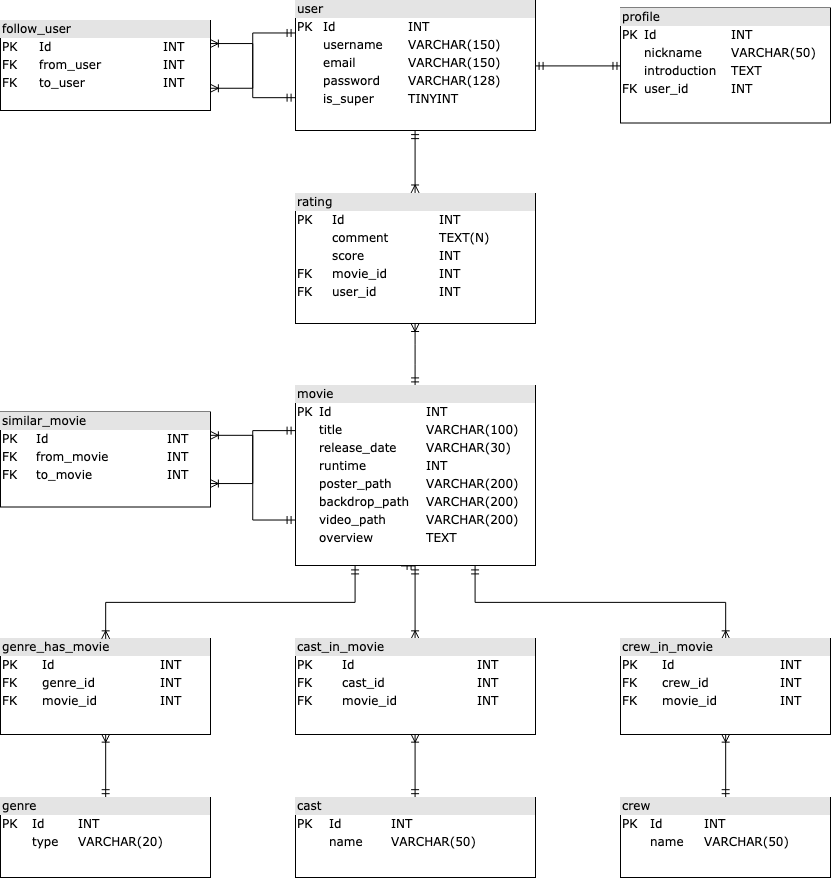

The diagram above was exported from draw.io. Its source (the exported page's mxGraphModel, read from the mxfile embedded in the PNG):
<mxGraphModel dx="1011" dy="549" grid="1" gridSize="10" guides="1" tooltips="1" connect="1" arrows="1" fold="1" page="1" pageScale="1" pageWidth="1654" pageHeight="1169" background="#ffffff" math="0" shadow="0">
  <root>
    <mxCell id="0" />
    <mxCell id="1" parent="0" />
    <mxCell id="r6u0FgrSx7X4KN9hNF1Z-19" style="edgeStyle=orthogonalEdgeStyle;rounded=0;orthogonalLoop=1;jettySize=auto;html=1;exitX=0;exitY=0.25;exitDx=0;exitDy=0;entryX=1;entryY=0.75;entryDx=0;entryDy=0;startArrow=ERmandOne;startFill=0;endArrow=ERoneToMany;endFill=0;strokeColor=#000000;" edge="1" parent="1" source="2ed32ef02a7f4228-1" target="2ed32ef02a7f4228-5">
      <mxGeometry relative="1" as="geometry" />
    </mxCell>
    <mxCell id="r6u0FgrSx7X4KN9hNF1Z-20" style="edgeStyle=orthogonalEdgeStyle;rounded=0;orthogonalLoop=1;jettySize=auto;html=1;exitX=0;exitY=0.75;exitDx=0;exitDy=0;entryX=1;entryY=0.25;entryDx=0;entryDy=0;startArrow=ERmandOne;startFill=0;endArrow=ERoneToMany;endFill=0;strokeColor=#000000;" edge="1" parent="1" source="2ed32ef02a7f4228-1" target="2ed32ef02a7f4228-5">
      <mxGeometry relative="1" as="geometry" />
    </mxCell>
    <mxCell id="r6u0FgrSx7X4KN9hNF1Z-24" style="edgeStyle=orthogonalEdgeStyle;rounded=0;orthogonalLoop=1;jettySize=auto;html=1;exitX=1;exitY=0.5;exitDx=0;exitDy=0;entryX=0;entryY=0.5;entryDx=0;entryDy=0;startArrow=ERmandOne;startFill=0;endArrow=ERmandOne;endFill=0;strokeColor=#000000;" edge="1" parent="1" source="2ed32ef02a7f4228-1" target="r6u0FgrSx7X4KN9hNF1Z-23">
      <mxGeometry relative="1" as="geometry" />
    </mxCell>
    <mxCell id="2ed32ef02a7f4228-1" value="&lt;div style=&quot;box-sizing: border-box ; width: 100% ; background: #e4e4e4 ; padding: 2px&quot;&gt;user&lt;/div&gt;&lt;table style=&quot;width: 100% ; font-size: 1em&quot; cellpadding=&quot;2&quot; cellspacing=&quot;0&quot;&gt;&lt;tbody&gt;&lt;tr&gt;&lt;td&gt;PK&lt;/td&gt;&lt;td&gt;Id&lt;/td&gt;&lt;td&gt;INT&lt;/td&gt;&lt;/tr&gt;&lt;tr&gt;&lt;td&gt;&lt;br&gt;&lt;/td&gt;&lt;td&gt;username&lt;/td&gt;&lt;td&gt;VARCHAR(150)&lt;/td&gt;&lt;/tr&gt;&lt;tr&gt;&lt;td&gt;&lt;/td&gt;&lt;td&gt;email&lt;br&gt;&lt;/td&gt;&lt;td&gt;VARCHAR(150)&lt;/td&gt;&lt;/tr&gt;&lt;tr&gt;&lt;td&gt;&lt;br&gt;&lt;/td&gt;&lt;td&gt;password&lt;/td&gt;&lt;td&gt;VARCHAR(128)&lt;/td&gt;&lt;/tr&gt;&lt;tr&gt;&lt;td&gt;&lt;br&gt;&lt;/td&gt;&lt;td&gt;is_super&lt;/td&gt;&lt;td&gt;TINYINT&lt;/td&gt;&lt;/tr&gt;&lt;/tbody&gt;&lt;/table&gt;" style="verticalAlign=top;align=left;overflow=fill;html=1;rounded=0;shadow=0;comic=0;labelBackgroundColor=none;strokeWidth=1;fontFamily=Verdana;fontSize=12;glass=0;arcSize=0;" parent="1" vertex="1">
      <mxGeometry x="300" y="35" width="240" height="130" as="geometry" />
    </mxCell>
    <mxCell id="2ed32ef02a7f4228-2" value="&lt;div style=&quot;box-sizing: border-box ; width: 100% ; background: #e4e4e4 ; padding: 2px&quot;&gt;genre_has_movie&lt;/div&gt;&lt;table style=&quot;width: 100% ; font-size: 1em&quot; cellpadding=&quot;2&quot; cellspacing=&quot;0&quot;&gt;&lt;tbody&gt;&lt;tr&gt;&lt;td&gt;PK&lt;/td&gt;&lt;td&gt;Id&lt;/td&gt;&lt;td&gt;INT&lt;/td&gt;&lt;/tr&gt;&lt;tr&gt;&lt;td&gt;FK&lt;/td&gt;&lt;td&gt;genre_id&lt;/td&gt;&lt;td&gt;INT&lt;/td&gt;&lt;/tr&gt;&lt;tr&gt;&lt;td&gt;FK&lt;/td&gt;&lt;td&gt;movie_id&lt;/td&gt;&lt;td&gt;INT&lt;/td&gt;&lt;/tr&gt;&lt;/tbody&gt;&lt;/table&gt;" style="verticalAlign=top;align=left;overflow=fill;html=1;rounded=0;shadow=0;comic=0;labelBackgroundColor=none;strokeColor=#000000;strokeWidth=1;fillColor=#ffffff;fontFamily=Verdana;fontSize=12;fontColor=#000000;" parent="1" vertex="1">
      <mxGeometry x="5" y="673" width="210" height="96" as="geometry" />
    </mxCell>
    <mxCell id="2ed32ef02a7f4228-16" style="edgeStyle=orthogonalEdgeStyle;html=1;labelBackgroundColor=none;startArrow=ERmandOne;endArrow=ERoneToMany;fontFamily=Verdana;fontSize=12;align=left;exitX=0.5;exitY=0;exitDx=0;exitDy=0;" parent="1" source="2ed32ef02a7f4228-3" target="2ed32ef02a7f4228-4" edge="1">
      <mxGeometry relative="1" as="geometry" />
    </mxCell>
    <mxCell id="r6u0FgrSx7X4KN9hNF1Z-6" style="edgeStyle=orthogonalEdgeStyle;rounded=0;orthogonalLoop=1;jettySize=auto;html=1;exitX=0.25;exitY=1;exitDx=0;exitDy=0;startArrow=ERmandOne;startFill=0;endArrow=ERoneToMany;endFill=0;strokeColor=#000000;entryX=0.5;entryY=0;entryDx=0;entryDy=0;" edge="1" parent="1" source="2ed32ef02a7f4228-3" target="2ed32ef02a7f4228-2">
      <mxGeometry relative="1" as="geometry">
        <mxPoint x="405" y="690" as="targetPoint" />
      </mxGeometry>
    </mxCell>
    <mxCell id="r6u0FgrSx7X4KN9hNF1Z-9" style="edgeStyle=orthogonalEdgeStyle;rounded=0;orthogonalLoop=1;jettySize=auto;html=1;exitX=0.5;exitY=1;exitDx=0;exitDy=0;entryX=0.5;entryY=0;entryDx=0;entryDy=0;startArrow=ERmandOne;startFill=0;endArrow=ERoneToMany;endFill=0;strokeColor=#000000;" edge="1" parent="1" source="2ed32ef02a7f4228-3" target="r6u0FgrSx7X4KN9hNF1Z-8">
      <mxGeometry relative="1" as="geometry" />
    </mxCell>
    <mxCell id="r6u0FgrSx7X4KN9hNF1Z-15" style="edgeStyle=orthogonalEdgeStyle;rounded=0;orthogonalLoop=1;jettySize=auto;html=1;exitX=0.75;exitY=1;exitDx=0;exitDy=0;startArrow=ERmandOne;startFill=0;endArrow=ERoneToMany;endFill=0;strokeColor=#000000;entryX=0.5;entryY=0;entryDx=0;entryDy=0;" edge="1" parent="1" source="2ed32ef02a7f4228-3" target="r6u0FgrSx7X4KN9hNF1Z-13">
      <mxGeometry relative="1" as="geometry">
        <mxPoint x="700" y="630" as="targetPoint" />
      </mxGeometry>
    </mxCell>
    <mxCell id="r6u0FgrSx7X4KN9hNF1Z-21" style="edgeStyle=orthogonalEdgeStyle;rounded=0;orthogonalLoop=1;jettySize=auto;html=1;exitX=0;exitY=0.25;exitDx=0;exitDy=0;entryX=1;entryY=0.75;entryDx=0;entryDy=0;startArrow=ERmandOne;startFill=0;endArrow=ERoneToMany;endFill=0;strokeColor=#000000;" edge="1" parent="1" source="2ed32ef02a7f4228-3" target="2ed32ef02a7f4228-12">
      <mxGeometry relative="1" as="geometry" />
    </mxCell>
    <mxCell id="r6u0FgrSx7X4KN9hNF1Z-22" style="edgeStyle=orthogonalEdgeStyle;rounded=0;orthogonalLoop=1;jettySize=auto;html=1;exitX=0;exitY=0.75;exitDx=0;exitDy=0;entryX=1;entryY=0.25;entryDx=0;entryDy=0;startArrow=ERmandOne;startFill=0;endArrow=ERoneToMany;endFill=0;strokeColor=#000000;" edge="1" parent="1" source="2ed32ef02a7f4228-3" target="2ed32ef02a7f4228-12">
      <mxGeometry relative="1" as="geometry" />
    </mxCell>
    <mxCell id="r6u0FgrSx7X4KN9hNF1Z-25" style="edgeStyle=orthogonalEdgeStyle;rounded=0;orthogonalLoop=1;jettySize=auto;html=1;exitX=0.5;exitY=1;exitDx=0;exitDy=0;startArrow=ERmandOne;startFill=0;endArrow=ERmandOne;endFill=0;strokeColor=#000000;" edge="1" parent="1" source="2ed32ef02a7f4228-3">
      <mxGeometry relative="1" as="geometry">
        <mxPoint x="405.47058823529414" y="567.4705882352941" as="targetPoint" />
      </mxGeometry>
    </mxCell>
    <mxCell id="2ed32ef02a7f4228-3" value="&lt;div style=&quot;box-sizing: border-box ; width: 100% ; background: #e4e4e4 ; padding: 2px&quot;&gt;movie&lt;/div&gt;&lt;table style=&quot;width: 100% ; font-size: 1em&quot; cellpadding=&quot;2&quot; cellspacing=&quot;0&quot;&gt;&lt;tbody&gt;&lt;tr&gt;&lt;td&gt;PK&lt;/td&gt;&lt;td&gt;Id&lt;/td&gt;&lt;td&gt;INT&lt;/td&gt;&lt;/tr&gt;&lt;tr&gt;&lt;td&gt;&lt;br&gt;&lt;/td&gt;&lt;td&gt;title&lt;/td&gt;&lt;td&gt;VARCHAR(100)&lt;/td&gt;&lt;/tr&gt;&lt;tr&gt;&lt;td&gt;&lt;br&gt;&lt;/td&gt;&lt;td&gt;release_date&lt;/td&gt;&lt;td&gt;VARCHAR(30)&lt;/td&gt;&lt;/tr&gt;&lt;tr&gt;&lt;td&gt;&lt;br&gt;&lt;/td&gt;&lt;td&gt;runtime&lt;/td&gt;&lt;td&gt;INT&lt;/td&gt;&lt;/tr&gt;&lt;tr&gt;&lt;td&gt;&lt;br&gt;&lt;/td&gt;&lt;td&gt;poster_path&lt;/td&gt;&lt;td&gt;VARCHAR(200)&lt;/td&gt;&lt;/tr&gt;&lt;tr&gt;&lt;td&gt;&lt;br&gt;&lt;/td&gt;&lt;td&gt;backdrop_path&lt;/td&gt;&lt;td&gt;VARCHAR(200)&lt;/td&gt;&lt;/tr&gt;&lt;tr&gt;&lt;td&gt;&lt;br&gt;&lt;/td&gt;&lt;td&gt;video_path&lt;/td&gt;&lt;td&gt;VARCHAR(200)&lt;/td&gt;&lt;/tr&gt;&lt;tr&gt;&lt;td&gt;&lt;/td&gt;&lt;td&gt;overview&lt;/td&gt;&lt;td&gt;TEXT&lt;/td&gt;&lt;/tr&gt;&lt;tr&gt;&lt;td&gt;&lt;br&gt;&lt;/td&gt;&lt;td&gt;&lt;br&gt;&lt;/td&gt;&lt;td&gt;&lt;br&gt;&lt;/td&gt;&lt;/tr&gt;&lt;/tbody&gt;&lt;/table&gt;" style="verticalAlign=top;align=left;overflow=fill;html=1;rounded=0;shadow=0;comic=0;labelBackgroundColor=none;strokeColor=#000000;strokeWidth=1;fillColor=#ffffff;fontFamily=Verdana;fontSize=12;fontColor=#000000;" parent="1" vertex="1">
      <mxGeometry x="300" y="420" width="240" height="180" as="geometry" />
    </mxCell>
    <mxCell id="2ed32ef02a7f4228-4" value="&lt;div style=&quot;box-sizing: border-box ; width: 100% ; background: #e4e4e4 ; padding: 2px&quot;&gt;rating&lt;/div&gt;&lt;table style=&quot;width: 100% ; font-size: 1em&quot; cellpadding=&quot;2&quot; cellspacing=&quot;0&quot;&gt;&lt;tbody&gt;&lt;tr&gt;&lt;td&gt;PK&lt;/td&gt;&lt;td&gt;Id&lt;/td&gt;&lt;td&gt;INT&lt;/td&gt;&lt;/tr&gt;&lt;tr&gt;&lt;td&gt;&lt;br&gt;&lt;/td&gt;&lt;td&gt;comment&lt;/td&gt;&lt;td&gt;TEXT(N)&lt;/td&gt;&lt;/tr&gt;&lt;tr&gt;&lt;td&gt;&lt;/td&gt;&lt;td&gt;score&lt;/td&gt;&lt;td&gt;INT&lt;/td&gt;&lt;/tr&gt;&lt;tr&gt;&lt;td&gt;FK&lt;/td&gt;&lt;td&gt;movie_id&lt;/td&gt;&lt;td&gt;INT&lt;/td&gt;&lt;/tr&gt;&lt;tr&gt;&lt;td&gt;FK&lt;/td&gt;&lt;td&gt;user_id&lt;/td&gt;&lt;td&gt;INT&lt;/td&gt;&lt;/tr&gt;&lt;/tbody&gt;&lt;/table&gt;" style="verticalAlign=top;align=left;overflow=fill;html=1;rounded=0;shadow=0;comic=0;labelBackgroundColor=none;strokeColor=#000000;strokeWidth=1;fillColor=#ffffff;fontFamily=Verdana;fontSize=12;fontColor=#000000;" parent="1" vertex="1">
      <mxGeometry x="300" y="228" width="240" height="130" as="geometry" />
    </mxCell>
    <mxCell id="2ed32ef02a7f4228-15" style="edgeStyle=orthogonalEdgeStyle;html=1;entryX=0.5;entryY=0;labelBackgroundColor=none;startArrow=ERmandOne;endArrow=ERoneToMany;fontFamily=Verdana;fontSize=12;align=left;rounded=0;exitX=0.5;exitY=1;exitDx=0;exitDy=0;" parent="1" source="2ed32ef02a7f4228-1" target="2ed32ef02a7f4228-4" edge="1">
      <mxGeometry relative="1" as="geometry" />
    </mxCell>
    <mxCell id="2ed32ef02a7f4228-5" value="&lt;div style=&quot;box-sizing: border-box ; width: 100% ; background: #e4e4e4 ; padding: 2px&quot;&gt;follow_user&lt;/div&gt;&lt;table style=&quot;width: 100% ; font-size: 1em&quot; cellpadding=&quot;2&quot; cellspacing=&quot;0&quot;&gt;&lt;tbody&gt;&lt;tr&gt;&lt;td&gt;PK&lt;/td&gt;&lt;td&gt;Id&lt;/td&gt;&lt;td&gt;INT&lt;/td&gt;&lt;/tr&gt;&lt;tr&gt;&lt;td&gt;FK&lt;/td&gt;&lt;td&gt;from_user&lt;/td&gt;&lt;td&gt;INT&lt;/td&gt;&lt;/tr&gt;&lt;tr&gt;&lt;td&gt;FK&lt;/td&gt;&lt;td&gt;to_user&lt;/td&gt;&lt;td&gt;INT&lt;/td&gt;&lt;/tr&gt;&lt;/tbody&gt;&lt;/table&gt;" style="verticalAlign=top;align=left;overflow=fill;html=1;rounded=0;shadow=0;comic=0;labelBackgroundColor=none;strokeColor=#000000;strokeWidth=1;fillColor=#ffffff;fontFamily=Verdana;fontSize=12;fontColor=#000000;glass=0;" parent="1" vertex="1">
      <mxGeometry x="5" y="55" width="210" height="90" as="geometry" />
    </mxCell>
    <mxCell id="2ed32ef02a7f4228-12" value="&lt;div style=&quot;box-sizing: border-box ; width: 100% ; background: #e4e4e4 ; padding: 2px&quot;&gt;similar_movie&lt;/div&gt;&lt;table style=&quot;width: 100% ; font-size: 1em&quot; cellpadding=&quot;2&quot; cellspacing=&quot;0&quot;&gt;&lt;tbody&gt;&lt;tr&gt;&lt;td&gt;PK&lt;/td&gt;&lt;td&gt;Id&lt;/td&gt;&lt;td&gt;INT&lt;/td&gt;&lt;/tr&gt;&lt;tr&gt;&lt;td&gt;FK&lt;/td&gt;&lt;td&gt;from_movie&lt;/td&gt;&lt;td&gt;INT&lt;/td&gt;&lt;/tr&gt;&lt;tr&gt;&lt;td&gt;FK&lt;/td&gt;&lt;td&gt;to_movie&lt;/td&gt;&lt;td&gt;INT&lt;/td&gt;&lt;/tr&gt;&lt;/tbody&gt;&lt;/table&gt;" style="verticalAlign=top;align=left;overflow=fill;html=1;rounded=0;shadow=0;comic=0;labelBackgroundColor=none;strokeColor=#000000;strokeWidth=1;fillColor=#ffffff;fontFamily=Verdana;fontSize=12;fontColor=#000000;" parent="1" vertex="1">
      <mxGeometry x="5" y="446.5" width="210" height="95" as="geometry" />
    </mxCell>
    <mxCell id="r6u0FgrSx7X4KN9hNF1Z-7" style="edgeStyle=orthogonalEdgeStyle;rounded=0;orthogonalLoop=1;jettySize=auto;html=1;exitX=0.5;exitY=0;exitDx=0;exitDy=0;entryX=0.5;entryY=1;entryDx=0;entryDy=0;startArrow=ERmandOne;startFill=0;endArrow=ERoneToMany;endFill=0;strokeColor=#000000;" edge="1" parent="1" source="r6u0FgrSx7X4KN9hNF1Z-5" target="2ed32ef02a7f4228-2">
      <mxGeometry relative="1" as="geometry" />
    </mxCell>
    <mxCell id="r6u0FgrSx7X4KN9hNF1Z-5" value="&lt;div style=&quot;box-sizing: border-box ; width: 100% ; background: #e4e4e4 ; padding: 2px&quot;&gt;genre&lt;/div&gt;&lt;table style=&quot;width: 100% ; font-size: 1em&quot; cellpadding=&quot;2&quot; cellspacing=&quot;0&quot;&gt;&lt;tbody&gt;&lt;tr&gt;&lt;td&gt;PK&lt;/td&gt;&lt;td&gt;Id&lt;/td&gt;&lt;td&gt;INT&lt;/td&gt;&lt;/tr&gt;&lt;tr&gt;&lt;td&gt;&lt;br&gt;&lt;/td&gt;&lt;td&gt;type&lt;/td&gt;&lt;td&gt;VARCHAR(20)&lt;/td&gt;&lt;/tr&gt;&lt;/tbody&gt;&lt;/table&gt;" style="verticalAlign=top;align=left;overflow=fill;html=1;rounded=0;shadow=0;comic=0;labelBackgroundColor=none;strokeColor=#000000;strokeWidth=1;fillColor=#ffffff;fontFamily=Verdana;fontSize=12;fontColor=#000000;" vertex="1" parent="1">
      <mxGeometry x="5" y="832" width="210" height="80" as="geometry" />
    </mxCell>
    <mxCell id="r6u0FgrSx7X4KN9hNF1Z-8" value="&lt;div style=&quot;box-sizing: border-box ; width: 100% ; background: #e4e4e4 ; padding: 2px&quot;&gt;cast_in_movie&lt;/div&gt;&lt;table style=&quot;width: 100% ; font-size: 1em&quot; cellpadding=&quot;2&quot; cellspacing=&quot;0&quot;&gt;&lt;tbody&gt;&lt;tr&gt;&lt;td&gt;PK&lt;/td&gt;&lt;td&gt;Id&lt;/td&gt;&lt;td&gt;INT&lt;/td&gt;&lt;/tr&gt;&lt;tr&gt;&lt;td&gt;FK&lt;/td&gt;&lt;td&gt;cast_id&lt;/td&gt;&lt;td&gt;INT&lt;/td&gt;&lt;/tr&gt;&lt;tr&gt;&lt;td&gt;FK&lt;/td&gt;&lt;td&gt;movie_id&lt;/td&gt;&lt;td&gt;INT&lt;/td&gt;&lt;/tr&gt;&lt;/tbody&gt;&lt;/table&gt;" style="verticalAlign=top;align=left;overflow=fill;html=1;rounded=0;shadow=0;comic=0;labelBackgroundColor=none;strokeColor=#000000;strokeWidth=1;fillColor=#ffffff;fontFamily=Verdana;fontSize=12;fontColor=#000000;" vertex="1" parent="1">
      <mxGeometry x="300" y="673" width="240" height="96" as="geometry" />
    </mxCell>
    <mxCell id="r6u0FgrSx7X4KN9hNF1Z-11" style="edgeStyle=orthogonalEdgeStyle;rounded=0;orthogonalLoop=1;jettySize=auto;html=1;exitX=0.5;exitY=0;exitDx=0;exitDy=0;entryX=0.5;entryY=1;entryDx=0;entryDy=0;startArrow=ERmandOne;startFill=0;endArrow=ERoneToMany;endFill=0;strokeColor=#000000;" edge="1" parent="1" source="r6u0FgrSx7X4KN9hNF1Z-10" target="r6u0FgrSx7X4KN9hNF1Z-8">
      <mxGeometry relative="1" as="geometry" />
    </mxCell>
    <mxCell id="r6u0FgrSx7X4KN9hNF1Z-10" value="&lt;div style=&quot;box-sizing: border-box ; width: 100% ; background: #e4e4e4 ; padding: 2px&quot;&gt;cast&lt;/div&gt;&lt;table style=&quot;width: 100% ; font-size: 1em&quot; cellpadding=&quot;2&quot; cellspacing=&quot;0&quot;&gt;&lt;tbody&gt;&lt;tr&gt;&lt;td&gt;PK&lt;/td&gt;&lt;td&gt;Id&lt;/td&gt;&lt;td&gt;INT&lt;/td&gt;&lt;/tr&gt;&lt;tr&gt;&lt;td&gt;&lt;br&gt;&lt;/td&gt;&lt;td&gt;name&lt;/td&gt;&lt;td&gt;VARCHAR(50)&lt;/td&gt;&lt;/tr&gt;&lt;/tbody&gt;&lt;/table&gt;" style="verticalAlign=top;align=left;overflow=fill;html=1;rounded=0;shadow=0;comic=0;labelBackgroundColor=none;strokeColor=#000000;strokeWidth=1;fillColor=#ffffff;fontFamily=Verdana;fontSize=12;fontColor=#000000;" vertex="1" parent="1">
      <mxGeometry x="300" y="832" width="240" height="80" as="geometry" />
    </mxCell>
    <mxCell id="r6u0FgrSx7X4KN9hNF1Z-13" value="&lt;div style=&quot;box-sizing: border-box ; width: 100% ; background: #e4e4e4 ; padding: 2px&quot;&gt;crew_in_movie&lt;/div&gt;&lt;table style=&quot;width: 100% ; font-size: 1em&quot; cellpadding=&quot;2&quot; cellspacing=&quot;0&quot;&gt;&lt;tbody&gt;&lt;tr&gt;&lt;td&gt;PK&lt;/td&gt;&lt;td&gt;Id&lt;/td&gt;&lt;td&gt;INT&lt;/td&gt;&lt;/tr&gt;&lt;tr&gt;&lt;td&gt;FK&lt;/td&gt;&lt;td&gt;crew_id&lt;/td&gt;&lt;td&gt;INT&lt;/td&gt;&lt;/tr&gt;&lt;tr&gt;&lt;td&gt;FK&lt;/td&gt;&lt;td&gt;movie_id&lt;/td&gt;&lt;td&gt;INT&lt;/td&gt;&lt;/tr&gt;&lt;/tbody&gt;&lt;/table&gt;" style="verticalAlign=top;align=left;overflow=fill;html=1;rounded=0;shadow=0;comic=0;labelBackgroundColor=none;strokeColor=#000000;strokeWidth=1;fillColor=#ffffff;fontFamily=Verdana;fontSize=12;fontColor=#000000;" vertex="1" parent="1">
      <mxGeometry x="625" y="673" width="210" height="96" as="geometry" />
    </mxCell>
    <mxCell id="r6u0FgrSx7X4KN9hNF1Z-16" style="edgeStyle=orthogonalEdgeStyle;rounded=0;orthogonalLoop=1;jettySize=auto;html=1;exitX=0.5;exitY=0;exitDx=0;exitDy=0;entryX=0.5;entryY=1;entryDx=0;entryDy=0;startArrow=ERmandOne;startFill=0;endArrow=ERoneToMany;endFill=0;strokeColor=#000000;" edge="1" parent="1" source="r6u0FgrSx7X4KN9hNF1Z-14" target="r6u0FgrSx7X4KN9hNF1Z-13">
      <mxGeometry relative="1" as="geometry" />
    </mxCell>
    <mxCell id="r6u0FgrSx7X4KN9hNF1Z-14" value="&lt;div style=&quot;box-sizing: border-box ; width: 100% ; background: #e4e4e4 ; padding: 2px&quot;&gt;crew&lt;/div&gt;&lt;table style=&quot;width: 100% ; font-size: 1em&quot; cellpadding=&quot;2&quot; cellspacing=&quot;0&quot;&gt;&lt;tbody&gt;&lt;tr&gt;&lt;td&gt;PK&lt;/td&gt;&lt;td&gt;Id&lt;/td&gt;&lt;td&gt;INT&lt;/td&gt;&lt;/tr&gt;&lt;tr&gt;&lt;td&gt;&lt;br&gt;&lt;/td&gt;&lt;td&gt;name&lt;/td&gt;&lt;td&gt;VARCHAR(50)&lt;/td&gt;&lt;/tr&gt;&lt;/tbody&gt;&lt;/table&gt;" style="verticalAlign=top;align=left;overflow=fill;html=1;rounded=0;shadow=0;comic=0;labelBackgroundColor=none;strokeColor=#000000;strokeWidth=1;fillColor=#ffffff;fontFamily=Verdana;fontSize=12;fontColor=#000000;" vertex="1" parent="1">
      <mxGeometry x="625" y="832" width="210" height="80" as="geometry" />
    </mxCell>
    <mxCell id="r6u0FgrSx7X4KN9hNF1Z-23" value="&lt;div style=&quot;box-sizing: border-box ; width: 100% ; background: #e4e4e4 ; padding: 2px&quot;&gt;profile&lt;/div&gt;&lt;table style=&quot;width: 100% ; font-size: 1em&quot; cellpadding=&quot;2&quot; cellspacing=&quot;0&quot;&gt;&lt;tbody&gt;&lt;tr&gt;&lt;td&gt;PK&lt;/td&gt;&lt;td&gt;Id&lt;/td&gt;&lt;td&gt;INT&lt;/td&gt;&lt;/tr&gt;&lt;tr&gt;&lt;td&gt;&lt;br&gt;&lt;/td&gt;&lt;td&gt;nickname&lt;/td&gt;&lt;td&gt;VARCHAR(50)&lt;/td&gt;&lt;/tr&gt;&lt;tr&gt;&lt;td&gt;&lt;br&gt;&lt;/td&gt;&lt;td&gt;introduction&lt;/td&gt;&lt;td&gt;TEXT&lt;/td&gt;&lt;/tr&gt;&lt;tr&gt;&lt;td&gt;FK&lt;/td&gt;&lt;td&gt;user_id&lt;/td&gt;&lt;td&gt;INT&lt;/td&gt;&lt;/tr&gt;&lt;/tbody&gt;&lt;/table&gt;" style="verticalAlign=top;align=left;overflow=fill;html=1;rounded=0;shadow=0;comic=0;labelBackgroundColor=none;strokeColor=#000000;strokeWidth=1;fillColor=#ffffff;fontFamily=Verdana;fontSize=12;fontColor=#000000;glass=0;" vertex="1" parent="1">
      <mxGeometry x="625" y="42.5" width="210" height="115" as="geometry" />
    </mxCell>
  </root>
</mxGraphModel>